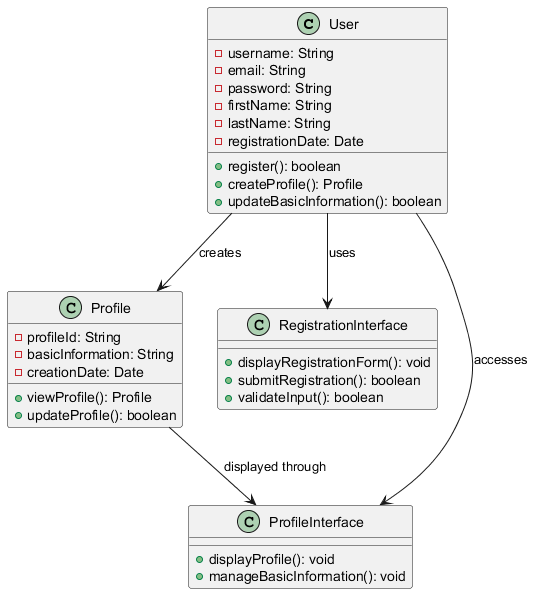

The diagram above was rendered by PlantUML. Its source (embedded in the PNG):
@startuml
class User {
    - username: String
    - email: String
    - password: String
    - firstName: String
    - lastName: String
    - registrationDate: Date
    + register(): boolean
    + createProfile(): Profile
    + updateBasicInformation(): boolean
}

class Profile {
    - profileId: String
    - basicInformation: String
    - creationDate: Date
    + viewProfile(): Profile
    + updateProfile(): boolean
}

class RegistrationInterface {
    + displayRegistrationForm(): void
    + submitRegistration(): boolean
    + validateInput(): boolean
}

class ProfileInterface {
    + displayProfile(): void
    + manageBasicInformation(): void
}

User --> Profile : creates
User --> RegistrationInterface : uses
User --> ProfileInterface : accesses
Profile --> ProfileInterface : displayed through
@enduml